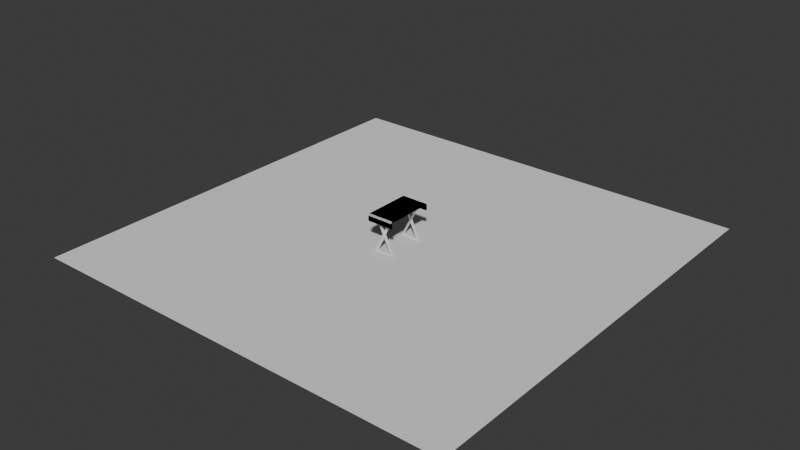 # Source: desk-202352.blend  (saved by Blender 4.0.36; exported with 4.5.12 LTS)
import bpy
from mathutils import Matrix  # noqa: F401  (used for matrix-valued properties, if any)

bpy.ops.wm.read_factory_settings(use_empty=True)
scene = bpy.context.scene
scene.name = 'Scene'

# ---- collections
col_collection = bpy.data.collections.new('Collection'); scene.collection.children.link(col_collection)

# ---- world
world_world = bpy.data.worlds.new('World'); scene.world = world_world
world_world.use_nodes = True; world_world.node_tree.nodes.clear()
_N = world_world.node_tree.nodes; _L = world_world.node_tree.links
n0 = _N.new('ShaderNodeOutputWorld'); n0.name = 'World Output'; n0.location = (300, 300)
n1 = _N.new('ShaderNodeBackground'); n1.name = 'Background'; n1.location = (10, 300)
n1.inputs[0].default_value = (0.05088, 0.05088, 0.05088, 1.0)
_L.new(n1.outputs[0], n0.inputs[0])
n0.is_active_output = True
world_world.color = (0.05088, 0.05088, 0.05088)
world_world.use_sun_shadow = False
world_world.sun_shadow_jitter_overblur = 0.0

# ---- meshes
me_plane = bpy.data.meshes.new('Plane')
me_plane.from_pydata([(-5.0, -5.0, 0.0), (5.0, -5.0, 0.0), (-5.0, 5.0, 0.0), (5.0, 5.0, 0.0)], [], [(0, 1, 3, 2)])
_uv = me_plane.uv_layers.new(name='UVMap')
_uv.uv.foreach_set('vector', [0.0, 0.0, 1.0, 0.0, 1.0, 1.0, 0.0, 1.0])
me_plane.update()
me_cube = bpy.data.meshes.new('Cube')
me_cube.from_pydata([(-0.3, -0.5251, -0.003995), (-0.3, -0.54, 0.03201), (0.3, -0.5251, -0.003995), (0.3, -0.54, 0.03201), (-0.3, -0.576, -0.003995), (0.3, -0.576, -0.003995), (-0.3, -0.54, -0.124), (0.3, -0.54, -0.124), (-0.3, -0.576, -0.124), (0.3, -0.576, -0.124), (-0.3, -6.732e-08, 0.03201), (-0.3, -6.732e-08, -0.003995), (-0.3, -0.54, -0.01891), (0.3, -6.732e-08, 0.03201), (0.3, -0.54, -0.01891), (0.3, -6.732e-08, -0.003995), (0.3, -0.5251, -0.003995), (0.3, -0.54, 0.03201), (-0.3, -0.5251, -0.003995), (-0.3, -0.54, 0.03201), (0.3, -0.576, -0.003995), (-0.3, -0.576, -0.003995), (0.3, -0.54, -0.124), (-0.3, -0.54, -0.124), (0.3, -0.576, -0.124), (-0.3, -0.576, -0.124), (0.3, -6.732e-08, 0.03201), (0.3, -6.732e-08, -0.003995), (0.3, -0.54, -0.01891), (-0.3, -6.732e-08, 0.03201), (-0.3, -0.54, -0.01891), (-0.3, -6.732e-08, -0.003995), (-0.3, 0.5251, -0.003995), (-0.3, 0.54, 0.03201), (0.3, 0.5251, -0.003995), (0.3, 0.54, 0.03201), (-0.3, 0.576, -0.003995), (0.3, 0.576, -0.003995), (-0.3, 0.54, -0.124), (0.3, 0.54, -0.124), (-0.3, 0.576, -0.124), (0.3, 0.576, -0.124), (-0.3, 0.54, -0.01891), (0.3, 0.54, -0.01891), (0.3, 0.5251, -0.003995), (0.3, 0.54, 0.03201), (-0.3, 0.5251, -0.003995), (-0.3, 0.54, 0.03201), (0.3, 0.576, -0.003995), (-0.3, 0.576, -0.003995), (0.3, 0.54, -0.124), (-0.3, 0.54, -0.124), (0.3, 0.576, -0.124), (-0.3, 0.576, -0.124), (0.3, 0.54, -0.01891), (-0.3, 0.54, -0.01891)], [], [(9, 5, 4, 8), (2, 14, 12, 0), (13, 10, 1, 3), (12, 4, 1, 0), (6, 7, 9, 8), (4, 12, 6, 8), (5, 14, 2, 3), (3, 1, 4, 5), (1, 10, 11, 0), (11, 15, 2, 0), (3, 2, 15, 13), (14, 5, 9, 7), (12, 14, 7, 6), (25, 24, 20, 21), (18, 16, 28, 30), (29, 19, 17, 26), (28, 16, 17, 20), (22, 24, 25, 23), (20, 24, 22, 28), (21, 19, 18, 30), (19, 21, 20, 17), (17, 16, 27, 26), (27, 16, 18, 31), (19, 29, 31, 18), (30, 23, 25, 21), (28, 22, 23, 30), (41, 40, 36, 37), (34, 32, 42, 43), (13, 35, 33, 10), (42, 32, 33, 36), (38, 40, 41, 39), (36, 40, 38, 42), (37, 35, 34, 43), (35, 37, 36, 33), (33, 32, 11, 10), (11, 32, 34, 15), (35, 13, 15, 34), (43, 39, 41, 37), (42, 38, 39, 43), (53, 49, 48, 52), (46, 55, 54, 44), (29, 26, 45, 47), (54, 48, 45, 44), (50, 51, 53, 52), (48, 54, 50, 52), (49, 55, 46, 47), (47, 45, 48, 49), (45, 26, 27, 44), (27, 31, 46, 44), (47, 46, 31, 29), (55, 49, 53, 51), (54, 55, 51, 50)])
_uv = me_cube.uv_layers.new(name='UVMap')
_uv.uv.foreach_set('vector', [0.375, 0.75, 0.375, 0.75, 0.375, 0.0, 0.375, 0.0, 0.375, 0.75, 0.375, 0.75, 0.125, 0.75, 0.375, 0.0, 0.625, 0.625, 0.875, 0.625, 0.875, 0.75, 0.625, 0.75, 0.375, 0.0, 0.625, 0.0, 0.625, 0.0, 0.375, 0.0, 0.125, 0.75, 0.375, 0.75, 0.375, 0.75, 0.125, 0.75, 0.375, 0.0, 0.375, 0.0, 0.375, 0.0, 0.375, 0.0, 0.375, 0.75, 0.375, 0.75, 0.375, 0.75, 0.625, 0.75, 0.625, 0.75, 0.625, 0.0, 0.375, 0.0, 0.375, 0.75, 0.625, 0.0, 0.625, 0.125, 0.375, 0.1232, 0.375, 0.0, 0.125, 0.625, 0.375, 0.6256, 0.375, 0.7476, 0.125, 0.7465, 0.625, 0.75, 0.375, 0.7476, 0.375, 0.6256, 0.625, 0.625, 0.375, 0.75, 0.375, 0.75, 0.375, 0.75, 0.375, 0.75, 0.125, 0.75, 0.375, 0.75, 0.375, 0.75, 0.125, 0.75, 0.375, 0.75, 0.375, 0.0, 0.375, 0.0, 0.375, 0.75, 0.375, 0.75, 0.375, 0.0, 0.125, 0.75, 0.375, 0.75, 0.625, 0.625, 0.625, 0.75, 0.875, 0.75, 0.875, 0.625, 0.375, 0.0, 0.375, 0.0, 0.625, 0.0, 0.625, 0.0, 0.125, 0.75, 0.125, 0.75, 0.375, 0.75, 0.375, 0.75, 0.375, 0.0, 0.375, 0.0, 0.375, 0.0, 0.375, 0.0, 0.375, 0.75, 0.625, 0.75, 0.375, 0.75, 0.375, 0.75, 0.625, 0.75, 0.375, 0.75, 0.375, 0.0, 0.625, 0.0, 0.625, 0.0, 0.375, 0.0, 0.375, 0.1232, 0.625, 0.125, 0.125, 0.625, 0.125, 0.7465, 0.375, 0.7476, 0.375, 0.6256, 0.625, 0.75, 0.625, 0.625, 0.375, 0.6256, 0.375, 0.7476, 0.375, 0.75, 0.375, 0.75, 0.375, 0.75, 0.375, 0.75, 0.125, 0.75, 0.125, 0.75, 0.375, 0.75, 0.375, 0.75, 0.375, 0.75, 0.375, 0.0, 0.375, 0.0, 0.375, 0.75, 0.375, 0.75, 0.375, 0.0, 0.125, 0.75, 0.375, 0.75, 0.625, 0.625, 0.625, 0.75, 0.875, 0.75, 0.875, 0.625, 0.375, 0.0, 0.375, 0.0, 0.625, 0.0, 0.625, 0.0, 0.125, 0.75, 0.125, 0.75, 0.375, 0.75, 0.375, 0.75, 0.375, 0.0, 0.375, 0.0, 0.375, 0.0, 0.375, 0.0, 0.375, 0.75, 0.625, 0.75, 0.375, 0.75, 0.375, 0.75, 0.625, 0.75, 0.375, 0.75, 0.375, 0.0, 0.625, 0.0, 0.625, 0.0, 0.375, 0.0, 0.375, 0.1232, 0.625, 0.125, 0.125, 0.625, 0.125, 0.7465, 0.375, 0.7476, 0.375, 0.6256, 0.625, 0.75, 0.625, 0.625, 0.375, 0.6256, 0.375, 0.7476, 0.375, 0.75, 0.375, 0.75, 0.375, 0.75, 0.375, 0.75, 0.125, 0.75, 0.125, 0.75, 0.375, 0.75, 0.375, 0.75, 0.375, 0.75, 0.375, 0.75, 0.375, 0.0, 0.375, 0.0, 0.375, 0.75, 0.375, 0.75, 0.125, 0.75, 0.375, 0.0, 0.625, 0.625, 0.875, 0.625, 0.875, 0.75, 0.625, 0.75, 0.375, 0.0, 0.625, 0.0, 0.625, 0.0, 0.375, 0.0, 0.125, 0.75, 0.375, 0.75, 0.375, 0.75, 0.125, 0.75, 0.375, 0.0, 0.375, 0.0, 0.375, 0.0, 0.375, 0.0, 0.375, 0.75, 0.375, 0.75, 0.375, 0.75, 0.625, 0.75, 0.625, 0.75, 0.625, 0.0, 0.375, 0.0, 0.375, 0.75, 0.625, 0.0, 0.625, 0.125, 0.375, 0.1232, 0.375, 0.0, 0.125, 0.625, 0.375, 0.6256, 0.375, 0.7476, 0.125, 0.7465, 0.625, 0.75, 0.375, 0.7476, 0.375, 0.6256, 0.625, 0.625, 0.375, 0.75, 0.375, 0.75, 0.375, 0.75, 0.375, 0.75, 0.125, 0.75, 0.375, 0.75, 0.375, 0.75, 0.125, 0.75])
me_cube.update()
me_plane_001 = bpy.data.meshes.new('Plane.001')
me_plane_001.from_pydata([(0.1891, 0.02303, -0.3073), (0.1891, -0.03697, -0.3073), (0.2157, -0.001043, -0.3073), (0.2157, -0.03697, -0.3073), (0.2004, 0.02303, -0.3313), (0.2014, -0.03697, -0.3313), (0.01169, 0.02303, 0.04822), (0.01169, -0.002172, 0.04822), (-0.02226, 0.02303, 0.1161), (-0.02226, -0.002172, 0.1161), (0.02484, 0.02303, 0.07546), (0.02484, -0.002172, 0.07546), (-0.009104, 0.02303, 0.1435), (-0.009104, -0.002172, 0.1435), (-0.009104, -0.03697, 0.1435), (-0.1707, 0.02303, -0.3313), (-0.1718, -0.0009716, -0.3313), (-0.1718, -0.03697, -0.3313), (-0.1603, -0.03697, -0.3073), (0.2157, 0.02303, -0.3073), (-0.1592, 0.02303, -0.3073), (0.2008, -0.0009716, -0.3313), (0.02484, -0.03697, 0.07546), (0.1891, -0.001043, -0.3073), (-0.1603, -0.001043, -0.3073), (-0.001994, -0.002172, 0.07558), (-0.1737, -0.03697, 0.4727), (-0.2006, -0.03697, 0.4727), (-0.1737, 0.02303, 0.4727), (0.2154, -0.0009907, 0.4727), (0.1491, -0.0009919, 0.4727), (0.1491, 0.02303, 0.4727), (0.2157, 0.02303, 0.4727), (0.1491, 0.02303, 0.4727), (0.2154, 0.01662, 0.4727), (-0.2006, -0.0308, 0.4727), (-0.2006, 0.02303, 0.4727), (-0.2006, -0.02736, 0.4727), (-0.2251, -0.001043, -0.3059), (-0.2251, -0.001043, -0.3073), (-0.2251, -0.03697, -0.3313), (-0.2251, -0.03697, -0.3073), (-0.2251, -0.0009716, -0.3313), (-0.2251, 0.02303, -0.3073), (-0.2251, 0.02303, -0.3059), (-0.2251, 0.02303, -0.3313), (-0.2251, 0.02303, -0.3059), (0.2163, -0.00104, -0.3084), (0.2163, -0.03697, -0.3084), (0.2163, 0.02303, -0.3084), (0.2163, -0.0009716, -0.3313), (0.2163, -0.03697, -0.3313), (0.2163, 0.02303, -0.3313)], [], [(26, 27, 1, 3, 22, 14), (47, 2, 3, 48), (19, 0, 6, 10), (28, 26, 14, 13, 12), (39, 24, 29, 30, 38), (49, 19, 2, 47), (5, 21, 50, 51), (3, 1, 5, 51, 48), (52, 4, 0, 19, 49), (7, 25, 11), (12, 13, 9, 8), (10, 6, 7, 11), (17, 5, 1, 18), (17, 18, 41, 40), (16, 17, 40, 42), (20, 0, 4, 15), (20, 24, 23, 0), (44, 31, 32, 20, 43), (18, 1, 23, 24, 39, 41), (15, 16, 42, 45), (46, 38, 30, 33, 31), (31, 44, 46), (5, 17, 16, 21), (50, 21, 4, 52), (4, 21, 16, 15), (34, 29, 24, 20, 32), (43, 20, 15, 45), (22, 11, 13, 14), (37, 36, 8, 9, 25, 7, 6, 0, 23, 1, 27, 35), (22, 3, 2, 19, 10, 11), (11, 25, 9, 13), (12, 8, 36, 28), (37, 35, 27, 26, 28, 36), (34, 32, 31, 33, 30, 29), (43, 45, 42, 40, 41, 39, 38, 46, 44), (52, 49, 47, 48, 51, 50)])
_uv = me_plane_001.uv_layers.new(name='UVMap')
_uv.uv.foreach_set('vector', [0.0, 0.0, 0.0, 0.0, 0.0, 0.0, 0.0, 0.0, 0.0, 0.0, 0.0, 0.0, 0.0, 0.0, 0.0, 0.0, 0.0, 0.0, 0.0, 0.0, 0.0, 0.0, 0.0, 0.0, 0.0, 0.0, 0.0, 0.0, 0.0, 0.0, 0.0, 0.0, 0.0, 0.0, 0.0, 0.0, 0.0, 0.0, 0.0, 0.0, 0.0, 0.0, 0.0, 0.0, 0.0, 0.0, 0.0, 0.0, 0.0, 0.0, 0.0, 0.0, 0.0, 0.0, 0.0, 0.0, 0.0, 0.0, 0.0, 0.0, 0.0, 0.0, 0.0, 0.0, 0.0, 0.0, 0.0, 0.0, 0.0, 0.0, 0.0, 0.0, 0.0, 0.0, 0.0, 0.0, 0.0, 0.0, 0.0, 0.0, 0.0, 0.0, 0.0, 0.0, 0.0, 0.0, 0.0, 0.0, 0.0, 0.0, 0.0, 0.0, 0.0, 0.0, 0.0, 0.0, 0.0, 0.0, 0.0, 0.0, 0.0, 0.0, 0.0, 0.0, 0.0, 0.0, 0.0, 0.0, 0.0, 0.0, 0.0, 0.0, 0.0, 0.0, 0.0, 0.0, 0.0, 0.0, 0.0, 0.0, 0.0, 0.0, 0.0, 0.0, 0.0, 0.0, 0.0, 0.0, 0.0, 0.0, 0.0, 0.0, 0.0, 0.0, 0.0, 0.0, 0.0, 0.0, 0.0, 0.0, 0.0, 0.0, 0.0, 0.0, 0.0, 0.0, 0.0, 0.0, 0.0, 0.0, 0.0, 0.0, 0.0, 0.0, 0.0, 0.0, 0.0, 0.0, 0.0, 0.0, 0.0, 0.0, 0.0, 0.0, 0.0, 0.0, 0.0, 0.0, 0.0, 0.0, 0.0, 0.0, 0.0, 0.0, 0.0, 0.0, 0.0, 0.0, 0.0, 0.0, 0.0, 0.0, 0.0, 0.0, 0.0, 0.0, 0.0, 0.0, 0.0, 0.0, 0.0, 0.0, 0.0, 0.0, 0.0, 0.0, 0.0, 0.0, 0.0, 0.0, 0.0, 0.0, 0.0, 0.0, 0.0, 0.0, 0.0, 0.0, 0.0, 0.0, 0.0, 0.0, 0.0, 0.0, 0.0, 0.0, 0.0, 0.0, 0.0, 0.0, 0.0, 0.0, 0.0, 0.0, 0.0, 0.0, 0.0, 0.0, 0.0, 0.0, 0.0, 0.0, 0.0, 0.0, 0.0, 0.0, 0.0, 0.0, 0.0, 0.0, 0.0, 0.0, 0.0, 0.0, 0.0, 0.0, 0.0, 0.0, 0.0, 0.0, 0.0, 0.0, 0.0, 0.0, 0.0, 0.0, 0.0, 0.0, 0.0, 0.0, 0.0, 0.0, 0.0, 0.0, 0.0, 0.0, 0.0, 0.0, 0.0, 0.0, 0.0, 0.0, 0.0, 0.0, 0.0, 0.0, 0.0, 0.0, 0.0, 0.0, 0.0, 0.0, 0.0, 0.0, 0.0, 0.0, 0.0, 0.0, 0.0, 0.0, 0.0, 0.0, 0.0, 0.0, 0.4638, 0.2881, 0.4638, 0.2866, 0.4638, 0.2841, 0.4526, 0.2841, 0.4526, 0.3091, 0.4638, 0.3091, 0.2905, 0.3064, 0.2903, 0.3091, 0.3181, 0.3091, 0.3181, 0.3091, 0.3181, 0.2991, 0.2905, 0.2991, 0.0, 0.3091, 0.0, 0.3091, 0.0, 0.2991, 0.0, 0.2841, 0.0, 0.2841, 0.0, 0.299, 0.0, 0.299, 0.0, 0.3091, 0.0, 0.3091, 0.0, 0.3091, 0.0, 0.3091, 0.0, 0.299, 0.0, 0.2841, 0.0, 0.2841, 0.0, 0.2991])
me_plane_001.update()
me_plane_002 = bpy.data.meshes.new('Plane.002')
me_plane_002.from_pydata([(-0.1892, -0.02303, -0.3073), (-0.1892, 0.03697, -0.3073), (-0.2158, 0.001044, -0.3073), (-0.2158, 0.03697, -0.3073), (-0.2004, -0.02303, -0.3313), (-0.2015, 0.03697, -0.3313), (-0.01173, -0.02303, 0.04822), (-0.01173, 0.002172, 0.04822), (0.02221, -0.02303, 0.1161), (0.02221, 0.002172, 0.1161), (-0.02488, -0.02303, 0.07546), (-0.02488, 0.002172, 0.07546), (0.00906, -0.02303, 0.1435), (0.00906, 0.002172, 0.1435), (0.00906, 0.03697, 0.1435), (0.1707, -0.02303, -0.3313), (0.1718, 0.000972, -0.3313), (0.1718, 0.03697, -0.3313), (0.1602, 0.03697, -0.3073), (-0.2158, -0.02303, -0.3073), (0.1591, -0.02303, -0.3073), (-0.2009, 0.000972, -0.3313), (-0.02488, 0.03697, 0.07546), (-0.1892, 0.001043, -0.3073), (0.1602, 0.001043, -0.3073), (0.001949, 0.002172, 0.07559), (0.1737, 0.03697, 0.4727), (0.2006, 0.03697, 0.4727), (0.1737, -0.02303, 0.4727), (-0.2155, 0.0009911, 0.4727), (-0.1492, 0.0009923, 0.4727), (-0.1492, -0.02303, 0.4727), (-0.2157, -0.02303, 0.4727), (-0.1492, -0.02303, 0.4727), (-0.2155, -0.01662, 0.4727), (0.2006, 0.0308, 0.4727), (0.2005, -0.02303, 0.4727), (0.2005, 0.02736, 0.4727), (-0.2161, 0.001041, -0.308), (-0.2161, 0.03697, -0.308), (-0.2161, -0.02303, -0.308), (-0.2161, 0.000972, -0.3313), (-0.2161, 0.03697, -0.3313), (-0.2161, -0.02303, -0.3313), (0.2252, 0.001043, -0.3063), (0.2252, 0.001043, -0.3073), (0.2252, 0.03697, -0.3313), (0.2252, 0.03697, -0.3073), (0.2252, 0.000972, -0.3313), (0.2252, -0.02303, -0.3073), (0.2252, -0.02303, -0.3063), (0.2252, -0.02303, -0.3313), (0.2252, -0.02303, -0.3063)], [], [(26, 27, 1, 3, 22, 14), (38, 2, 3, 39), (19, 0, 6, 10), (28, 26, 14, 13, 12), (24, 29, 30, 44, 45), (40, 19, 2, 38), (5, 21, 41, 42), (39, 3, 1, 5, 42), (40, 43, 4, 0, 19), (7, 25, 11), (12, 13, 9, 8), (10, 6, 7, 11), (17, 5, 1, 18), (17, 18, 47, 46), (16, 17, 46, 48), (20, 0, 4, 15), (20, 24, 23, 0), (31, 32, 20, 49, 50), (18, 1, 23, 24, 45, 47), (15, 16, 48, 51), (44, 30, 33, 31, 50, 52), (5, 17, 16, 21), (41, 21, 4, 43), (4, 21, 16, 15), (34, 29, 24, 20, 32), (49, 20, 15, 51), (22, 11, 13, 14), (37, 36, 8, 9, 25, 7, 6, 0, 23, 1, 27, 35), (22, 3, 2, 19, 10, 11), (11, 25, 9, 13), (12, 8, 36, 28), (37, 35, 27, 26, 28, 36), (34, 32, 31, 33, 30, 29), (41, 43, 40, 38, 39, 42), (50, 49, 51, 48, 46, 47, 45, 44, 52)])
_uv = me_plane_002.uv_layers.new(name='UVMap')
_uv.uv.foreach_set('vector', [0.0, 0.0, 0.0, 0.0, 0.0, 0.0, 0.0, 0.0, 0.0, 0.0, 0.0, 0.0, 0.0, 0.0, 0.0, 0.0, 0.0, 0.0, 0.0, 0.0, 0.0, 0.0, 0.0, 0.0, 0.0, 0.0, 0.0, 0.0, 0.0, 0.0, 0.0, 0.0, 0.0, 0.0, 0.0, 0.0, 0.0, 0.0, 0.0, 0.0, 0.0, 0.0, 0.0, 0.0, 0.0, 0.0, 0.0, 0.0, 0.0, 0.0, 0.0, 0.0, 0.0, 0.0, 0.0, 0.0, 0.0, 0.0, 0.0, 0.0, 0.0, 0.0, 0.0, 0.0, 0.0, 0.0, 0.0, 0.0, 0.0, 0.0, 0.0, 0.0, 0.0, 0.0, 0.0, 0.0, 0.0, 0.0, 0.0, 0.0, 0.0, 0.0, 0.0, 0.0, 0.0, 0.0, 0.0, 0.0, 0.0, 0.0, 0.0, 0.0, 0.0, 0.0, 0.0, 0.0, 0.0, 0.0, 0.0, 0.0, 0.0, 0.0, 0.0, 0.0, 0.0, 0.0, 0.0, 0.0, 0.0, 0.0, 0.0, 0.0, 0.0, 0.0, 0.0, 0.0, 0.0, 0.0, 0.0, 0.0, 0.0, 0.0, 0.0, 0.0, 0.0, 0.0, 0.0, 0.0, 0.0, 0.0, 0.0, 0.0, 0.0, 0.0, 0.0, 0.0, 0.0, 0.0, 0.0, 0.0, 0.0, 0.0, 0.0, 0.0, 0.0, 0.0, 0.0, 0.0, 0.0, 0.0, 0.0, 0.0, 0.0, 0.0, 0.0, 0.0, 0.0, 0.0, 0.0, 0.0, 0.0, 0.0, 0.0, 0.0, 0.0, 0.0, 0.0, 0.0, 0.0, 0.0, 0.0, 0.0, 0.0, 0.0, 0.0, 0.0, 0.0, 0.0, 0.0, 0.0, 0.0, 0.0, 0.0, 0.0, 0.0, 0.0, 0.0, 0.0, 0.0, 0.0, 0.0, 0.0, 0.0, 0.0, 0.0, 0.0, 0.0, 0.0, 0.0, 0.0, 0.0, 0.0, 0.0, 0.0, 0.0, 0.0, 0.0, 0.0, 0.0, 0.0, 0.0, 0.0, 0.0, 0.0, 0.0, 0.0, 0.0, 0.0, 0.0, 0.0, 0.0, 0.0, 0.0, 0.0, 0.0, 0.0, 0.0, 0.0, 0.0, 0.0, 0.0, 0.0, 0.0, 0.0, 0.0, 0.0, 0.0, 0.0, 0.0, 0.0, 0.0, 0.0, 0.0, 0.0, 0.0, 0.0, 0.0, 0.0, 0.0, 0.0, 0.0, 0.0, 0.0, 0.0, 0.0, 0.0, 0.0, 0.0, 0.0, 0.0, 0.0, 0.0, 0.0, 0.0, 0.0, 0.0, 0.0, 0.0, 0.0, 0.0, 0.0, 0.0, 0.0, 0.0, 0.0, 0.0, 0.0, 0.0, 0.0, 0.0, 0.0, 0.0, 0.0, 0.0, 0.0, 0.0, 0.0, 0.0, 0.0, 0.0, 0.3004, 0.7119, 0.3004, 0.7134, 0.3004, 0.7159, 0.3116, 0.7159, 0.3116, 0.6909, 0.3004, 0.6909, 0.4737, 0.6936, 0.4738, 0.6909, 0.4461, 0.6909, 0.4461, 0.6909, 0.4461, 0.7009, 0.4737, 0.7009, 0.0, 0.7009, 0.0, 0.6909, 0.0, 0.6909, 0.0, 0.701, 0.0, 0.7159, 0.0, 0.7159, 0.0, 0.6909, 0.0, 0.6909, 0.0, 0.6909, 0.0, 0.7009, 0.0, 0.7159, 0.0, 0.7159, 0.0, 0.701, 0.0, 0.701, 0.0, 0.6909])
me_plane_002.update()

# ---- objects
ob_ground = bpy.data.objects.new('Ground', me_plane)
ob_desktop = bpy.data.objects.new('Desktop', me_cube)
ob_leg_001 = bpy.data.objects.new('Leg.001', me_plane_001)
ob_leg_002 = bpy.data.objects.new('Leg.002', me_plane_002)

# ---- transforms, parenting, visibility, modifiers, constraints
ob_ground.location = (0.0, 0.0, 0.0)
ob_desktop.location = (0.01457, -0.08475, 0.808)
ob_leg_001.location = (0.01792, -0.5186, 0.3313)
ob_leg_002.location = (0.008961, 0.3512, 0.3313)

# ---- collection membership
col_collection.objects.link(ob_ground)
col_collection.objects.link(ob_desktop)
col_collection.objects.link(ob_leg_001)
col_collection.objects.link(ob_leg_002)

# ---- scene / render settings (as saved in the file)
scene.frame_start = 1; scene.frame_end = 250; scene.frame_set(1)
scene.render.engine = 'BLENDER_EEVEE_NEXT'
scene.cycles.sampling_pattern = 'TABULATED_SOBOL'
bpy.context.view_layer.update()

# ---- added for rendering (the .blend has no active camera and no usable light): camera, sun
cam_auto = bpy.data.cameras.new('AutoCamera')
cam_auto.lens = 50.0
cam_auto.sensor_width = 36.0
cam_auto.clip_end = 1000.0
ob_auto_camera = bpy.data.objects.new('AutoCamera', cam_auto)
scene.collection.objects.link(ob_auto_camera)
ob_auto_camera.location = (13.1077, -15.7293, 10.9062)
ob_auto_camera.rotation_euler = (1.09748, -7.21219e-08, 0.694738)
scene.camera = ob_auto_camera
light_auto_sun = bpy.data.lights.new('AutoSun', 'SUN')
light_auto_sun.energy = 3.0
light_auto_sun.angle = 0.0523599
ob_auto_sun = bpy.data.objects.new('AutoSun', light_auto_sun)
scene.collection.objects.link(ob_auto_sun)
ob_auto_sun.rotation_euler = (0.872665, 0.174533, 0.523599)
bpy.context.view_layer.update()
